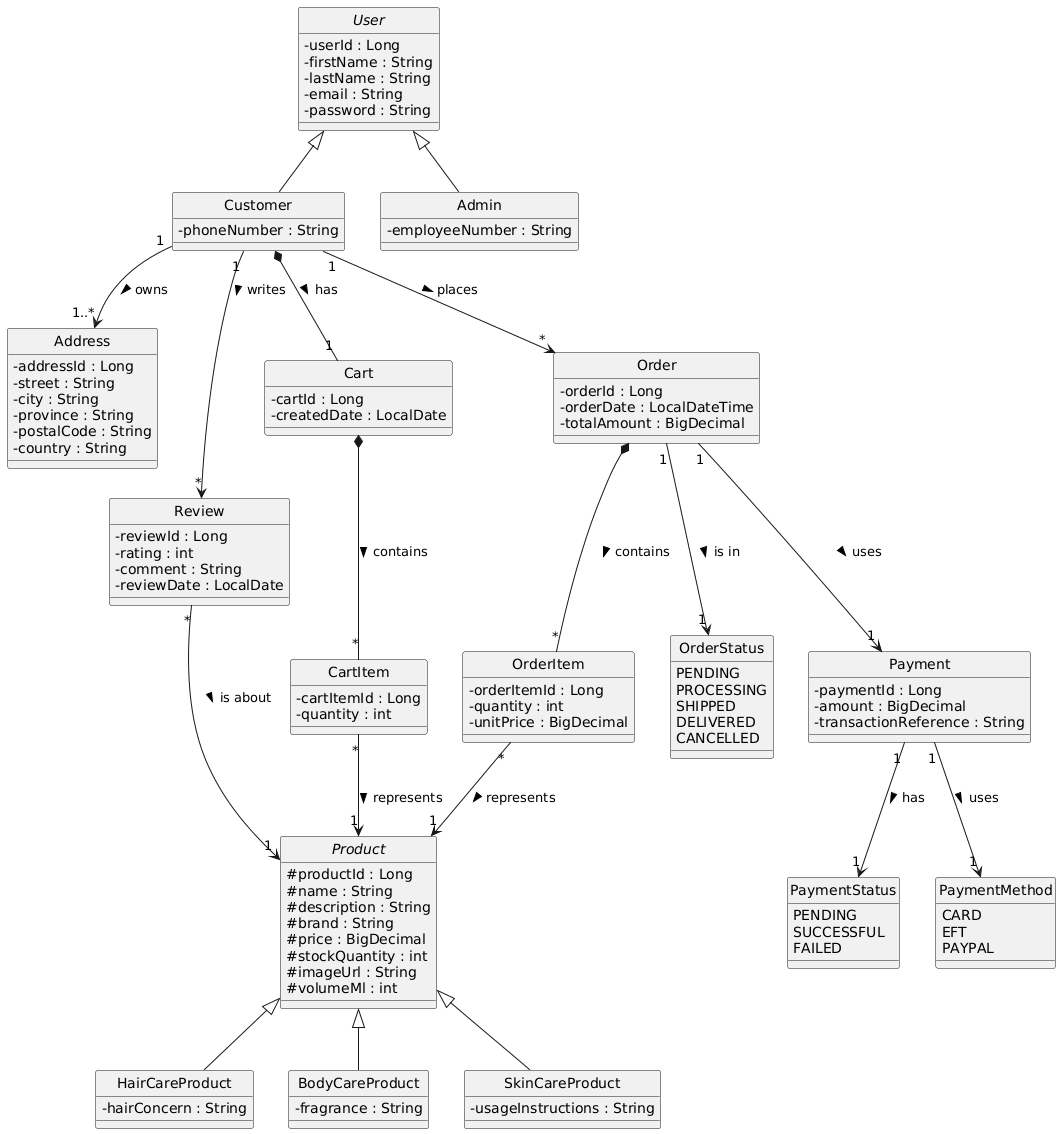

The diagram above was rendered by PlantUML. Its source (embedded in the PNG):
@startuml
skinparam classAttributeIconSize 0
skinparam monochrome true
hide circle

' --- Abstract Classes ---
abstract class User {
  - userId : Long
  - firstName : String
  - lastName : String
  - email : String
  - password : String
}

abstract class Product {
  # productId : Long
  # name : String
  # description : String
  # brand : String
  # price : BigDecimal
  # stockQuantity : int
  # imageUrl : String
  # volumeMl : int
}

' --- Concrete Users ---
class Customer {
  - phoneNumber : String
}

class Admin {
  - employeeNumber : String
}

User <|-- Customer
User <|-- Admin

' --- Concrete Products ---
class HairCareProduct {
  - hairConcern : String
}

class BodyCareProduct {
  - fragrance : String
}

class SkinCareProduct {
  - usageInstructions : String
}

Product <|-- HairCareProduct
Product <|-- BodyCareProduct
Product <|-- SkinCareProduct

' --- Core Domain Entities ---
class Address {
  - addressId : Long
  - street : String
  - city : String
  - province : String
  - postalCode : String
  - country : String
}

class Cart {
  - cartId : Long
  - createdDate : LocalDate
}

class CartItem {
  - cartItemId : Long
  - quantity : int
}

class Order {
  - orderId : Long
  - orderDate : LocalDateTime
  - totalAmount : BigDecimal
}

class OrderItem {
  - orderItemId : Long
  - quantity : int
  - unitPrice : BigDecimal
}

class Payment {
  - paymentId : Long
  - amount : BigDecimal
  - transactionReference : String
}

class Review {
  - reviewId : Long
  - rating : int
  - comment : String
  - reviewDate : LocalDate
}

' --- Enums ---
enum OrderStatus {
  PENDING
  PROCESSING
  SHIPPED
  DELIVERED
  CANCELLED
}

enum PaymentStatus {
  PENDING
  SUCCESSFUL
  FAILED
}

enum PaymentMethod {
  CARD
  EFT
  PAYPAL
}

' --- Relationships ---

' Customer Relationships
Customer "1" --> "1..*" Address : owns >
Customer *-- "1" Cart : has >
Customer "1" --> "*" Order : places >
Customer "1" --> "*" Review : writes >

' Cart Relationships
Cart *-- "*" CartItem : contains >
CartItem "*" --> "1" Product : represents >

' Order Relationships
Order *-- "*" OrderItem : contains >
OrderItem "*" --> "1" Product : represents >
Order "1" --> "1" Payment : uses >
Order "1" --> "1" OrderStatus : is in >

' Payment Relationships
Payment "1" --> "1" PaymentStatus : has >
Payment "1" --> "1" PaymentMethod : uses >

' Review Relationships
Review "*" --> "1" Product : is about >
@enduml